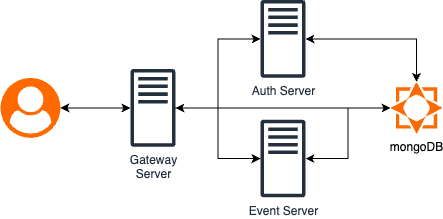

The diagram above was exported from draw.io. Its source (the exported page's mxGraphModel, read from the mxfile embedded in the PNG):
<mxGraphModel dx="946" dy="621" grid="1" gridSize="10" guides="1" tooltips="1" connect="1" arrows="1" fold="1" page="1" pageScale="1" pageWidth="827" pageHeight="1169" math="0" shadow="0">
  <root>
    <mxCell id="0" />
    <mxCell id="1" parent="0" />
    <mxCell id="76gAN3OfiHTKWCljHAx4-18" style="edgeStyle=orthogonalEdgeStyle;rounded=0;orthogonalLoop=1;jettySize=auto;html=1;startArrow=classic;startFill=1;" edge="1" parent="1" source="76gAN3OfiHTKWCljHAx4-6" target="76gAN3OfiHTKWCljHAx4-7">
      <mxGeometry relative="1" as="geometry" />
    </mxCell>
    <mxCell id="76gAN3OfiHTKWCljHAx4-6" value="Auth Server" style="sketch=0;outlineConnect=0;fontColor=#232F3E;gradientColor=none;fillColor=#232F3D;strokeColor=none;dashed=0;verticalLabelPosition=bottom;verticalAlign=top;align=center;html=1;fontSize=12;fontStyle=0;aspect=fixed;pointerEvents=1;shape=mxgraph.aws4.traditional_server;" vertex="1" parent="1">
      <mxGeometry x="440" y="200.39999999999998" width="45" height="78" as="geometry" />
    </mxCell>
    <mxCell id="76gAN3OfiHTKWCljHAx4-7" value="mongoDB" style="points=[];aspect=fixed;html=1;align=center;shadow=0;dashed=0;fillColor=#FF6A00;strokeColor=none;shape=mxgraph.alibaba_cloud.mongodb;verticalAlign=top;labelPosition=center;verticalLabelPosition=bottom;" vertex="1" parent="1">
      <mxGeometry x="570" y="282.35" width="52.1" height="52.1" as="geometry" />
    </mxCell>
    <mxCell id="76gAN3OfiHTKWCljHAx4-11" style="edgeStyle=orthogonalEdgeStyle;rounded=0;orthogonalLoop=1;jettySize=auto;html=1;startArrow=classic;startFill=1;" edge="1" parent="1" source="76gAN3OfiHTKWCljHAx4-8" target="76gAN3OfiHTKWCljHAx4-10">
      <mxGeometry relative="1" as="geometry" />
    </mxCell>
    <mxCell id="76gAN3OfiHTKWCljHAx4-8" value="" style="points=[];aspect=fixed;html=1;align=center;shadow=0;dashed=0;fillColor=#FF6A00;strokeColor=none;shape=mxgraph.alibaba_cloud.user;" vertex="1" parent="1">
      <mxGeometry x="180" y="278.4" width="60" height="60" as="geometry" />
    </mxCell>
    <mxCell id="76gAN3OfiHTKWCljHAx4-15" style="edgeStyle=orthogonalEdgeStyle;rounded=0;orthogonalLoop=1;jettySize=auto;html=1;startArrow=classic;startFill=1;" edge="1" parent="1" source="76gAN3OfiHTKWCljHAx4-9" target="76gAN3OfiHTKWCljHAx4-7">
      <mxGeometry relative="1" as="geometry" />
    </mxCell>
    <mxCell id="76gAN3OfiHTKWCljHAx4-9" value="Event Server" style="sketch=0;outlineConnect=0;fontColor=#232F3E;gradientColor=none;fillColor=#232F3D;strokeColor=none;dashed=0;verticalLabelPosition=bottom;verticalAlign=top;align=center;html=1;fontSize=12;fontStyle=0;aspect=fixed;pointerEvents=1;shape=mxgraph.aws4.traditional_server;" vertex="1" parent="1">
      <mxGeometry x="440" y="320" width="45" height="78" as="geometry" />
    </mxCell>
    <mxCell id="76gAN3OfiHTKWCljHAx4-12" style="edgeStyle=orthogonalEdgeStyle;rounded=0;orthogonalLoop=1;jettySize=auto;html=1;" edge="1" parent="1" source="76gAN3OfiHTKWCljHAx4-10" target="76gAN3OfiHTKWCljHAx4-6">
      <mxGeometry relative="1" as="geometry" />
    </mxCell>
    <mxCell id="76gAN3OfiHTKWCljHAx4-13" style="edgeStyle=orthogonalEdgeStyle;rounded=0;orthogonalLoop=1;jettySize=auto;html=1;" edge="1" parent="1" source="76gAN3OfiHTKWCljHAx4-10" target="76gAN3OfiHTKWCljHAx4-9">
      <mxGeometry relative="1" as="geometry" />
    </mxCell>
    <mxCell id="76gAN3OfiHTKWCljHAx4-16" style="edgeStyle=orthogonalEdgeStyle;rounded=0;orthogonalLoop=1;jettySize=auto;html=1;startArrow=classic;startFill=1;" edge="1" parent="1" source="76gAN3OfiHTKWCljHAx4-10" target="76gAN3OfiHTKWCljHAx4-7">
      <mxGeometry relative="1" as="geometry" />
    </mxCell>
    <mxCell id="76gAN3OfiHTKWCljHAx4-10" value="Gateway&lt;div&gt;Server&lt;/div&gt;" style="sketch=0;outlineConnect=0;fontColor=#232F3E;gradientColor=none;fillColor=#232F3D;strokeColor=none;dashed=0;verticalLabelPosition=bottom;verticalAlign=top;align=center;html=1;fontSize=12;fontStyle=0;aspect=fixed;pointerEvents=1;shape=mxgraph.aws4.traditional_server;" vertex="1" parent="1">
      <mxGeometry x="310" y="269.4" width="45" height="78" as="geometry" />
    </mxCell>
  </root>
</mxGraphModel>